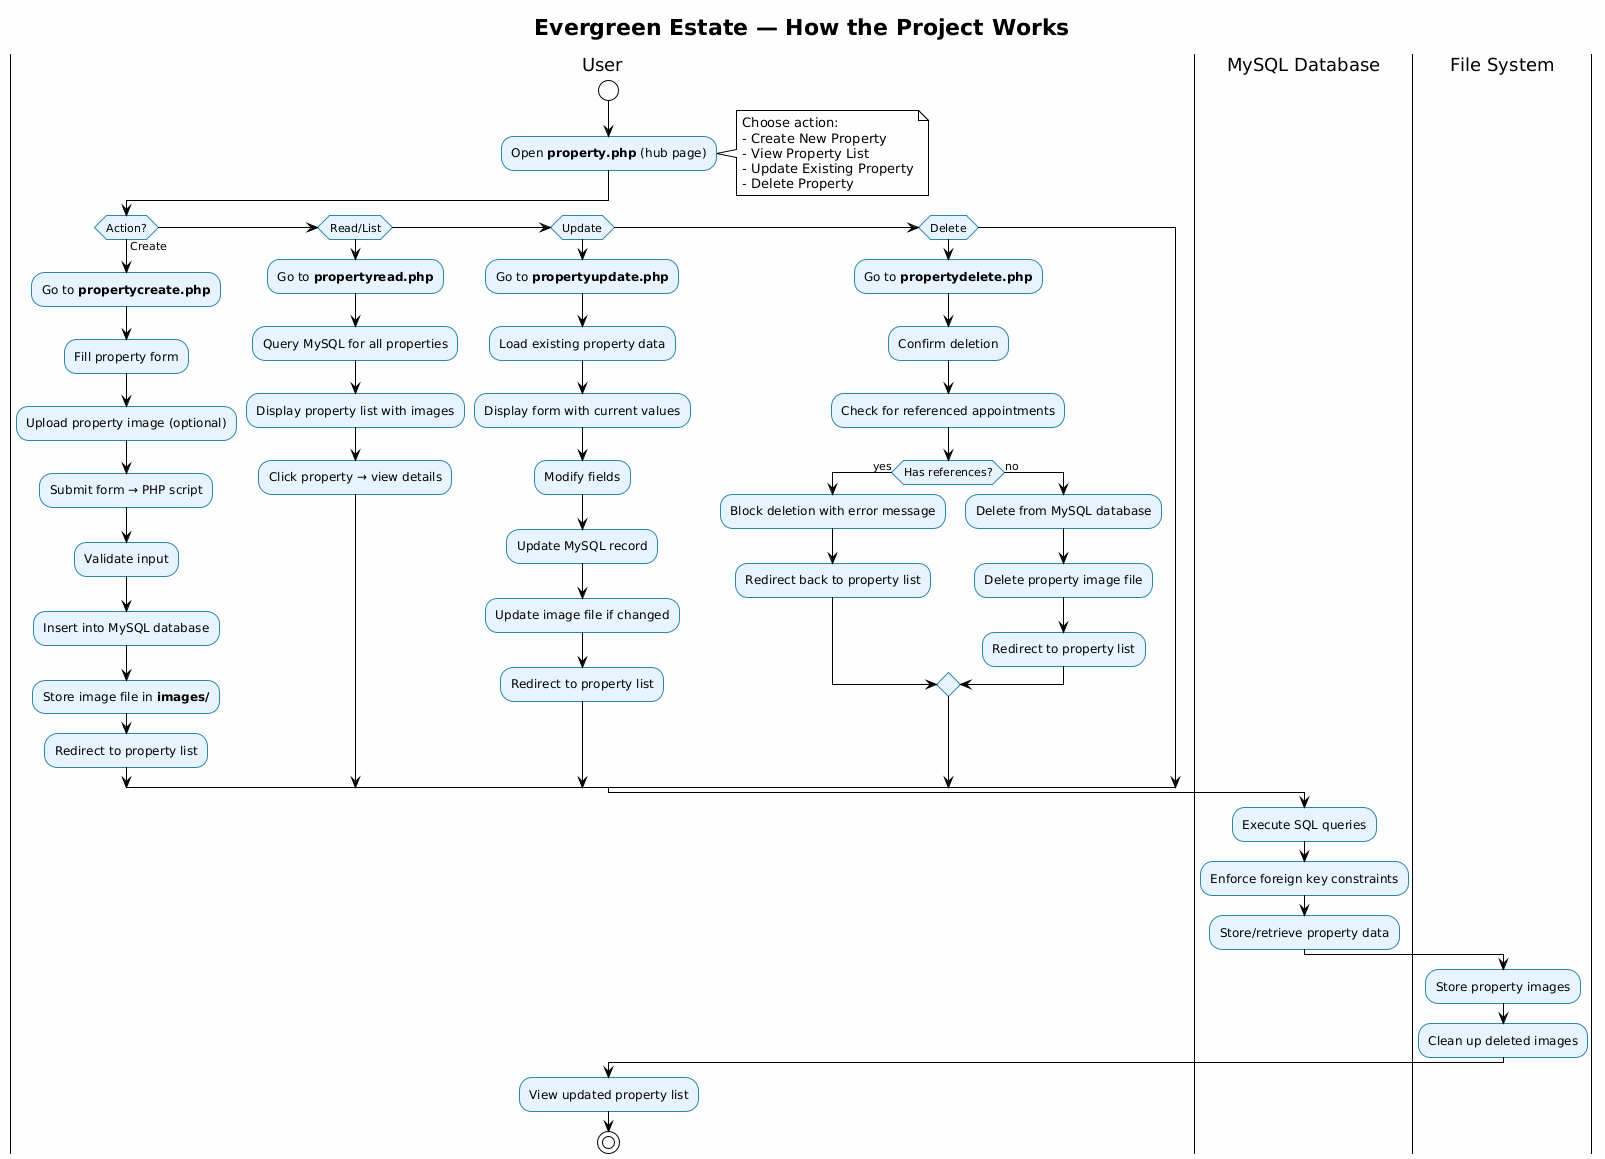

The diagram above was rendered by PlantUML. Its source (embedded in the PNG):
@startuml
!theme plain
title Evergreen Estate — How the Project Works

skinparam backgroundColor #FEFEFE
skinparam activityBackgroundColor #E8F4FD
skinparam activityBorderColor #2E86AB

|User|
start
:Open **property.php** (hub page);
note right
  Choose action:
  - Create New Property
  - View Property List
  - Update Existing Property
  - Delete Property
end note

if (Action?) then (Create)
  :Go to **propertycreate.php**;
  :Fill property form;
  :Upload property image (optional);
  :Submit form → PHP script;
  :Validate input;
  :Insert into MySQL database;
  :Store image file in **images/**;
  :Redirect to property list;
elseif (Read/List)
  :Go to **propertyread.php**;
  :Query MySQL for all properties;
  :Display property list with images;
  :Click property → view details;
elseif (Update)
  :Go to **propertyupdate.php**;
  :Load existing property data;
  :Display form with current values;
  :Modify fields;
  :Update MySQL record;
  :Update image file if changed;
  :Redirect to property list;
elseif (Delete)
  :Go to **propertydelete.php**;
  :Confirm deletion;
  :Check for referenced appointments;
  if (Has references?) then (yes)
    :Block deletion with error message;
    :Redirect back to property list;
  else (no)
    :Delete from MySQL database;
    :Delete property image file;
    :Redirect to property list;
  endif
endif

|MySQL Database|
:Execute SQL queries;
:Enforce foreign key constraints;
:Store/retrieve property data;

|File System|
:Store property images;
:Clean up deleted images;

|User|
:View updated property list;
stop
@enduml